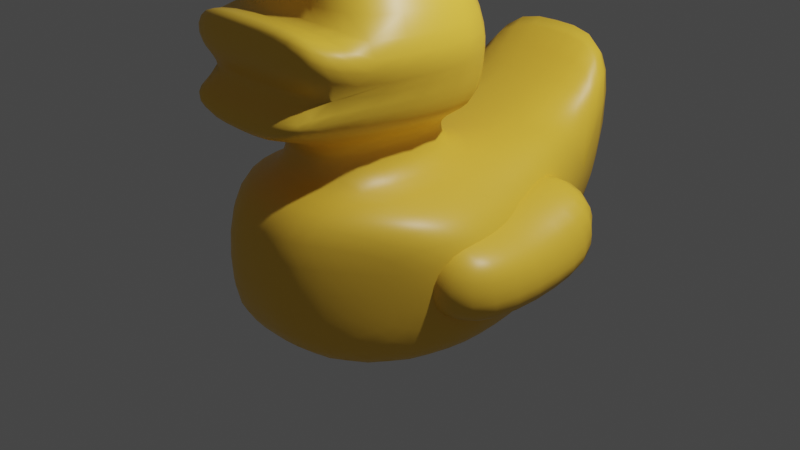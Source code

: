 # Source: rubberduck.blend  (saved by Blender 2.91.10; exported with 4.5.12 LTS)
import bpy
from mathutils import Matrix  # noqa: F401  (used for matrix-valued properties, if any)

bpy.ops.wm.read_factory_settings(use_empty=True)
scene = bpy.context.scene
scene.name = 'Scene'

# ---- collections
col_collection = bpy.data.collections.new('Collection'); scene.collection.children.link(col_collection)

# ---- images (referenced by path relative to the original .blend; pixels are not part of the script)
import os
ASSET_DIR = os.environ.get("B2B_ASSET_DIR", "")  # directory of the original .blend (textures are referenced by path, not embedded)
HERE = os.path.dirname(os.path.abspath(__file__))  # packed textures are extracted next to this script under _unpacked/

def load_image(name, relpath, width, height, colorspace="sRGB"):
    """Load a texture the original file referenced (path relative to the .blend, or extracted next to this script)."""
    p = next((c for c in (os.path.join(HERE, relpath), os.path.join(ASSET_DIR, relpath)) if relpath and os.path.exists(c)), "")
    if p:
        img = bpy.data.images.load(p, check_existing=True)
        img.name = name
    else:  # same state as the original file: an image datablock whose file is absent (Cycles renders it pink)
        img = bpy.data.images.new(name, width, height)
        img.source = "FILE"
        img.filepath = "//" + (relpath or name)
    img.colorspace_settings.name = colorspace
    return img
img_material_base_color = load_image('Material Base Color', '_unpacked/Material_Base_Color.a58f0be3.png', 1024, 1024, 'sRGB')

# ---- materials (node trees are filled in below, after node groups)
mat_material = bpy.data.materials.new('Material')
mat_material.alpha_threshold = 0.0
mat_material.use_transparent_shadow = False
mat_material.line_color = (0.0, 0.0, 0.0, 1.0)

# ---- material node trees
mat_material.use_nodes = True; mat_material.node_tree.nodes.clear()
_N = mat_material.node_tree.nodes; _L = mat_material.node_tree.links
n0 = _N.new('ShaderNodeOutputMaterial'); n0.name = 'Material Output'; n0.location = (300, 300)
n1 = _N.new('ShaderNodeBsdfPrincipled'); n1.name = 'Principled BSDF'; n1.location = (10, 300)
n1.distribution = 'GGX'
n1.subsurface_method = 'BURLEY'
n1.inputs[2].default_value = 0.4
n1.inputs[3].default_value = 1.45
n1.inputs[27].default_value = (0.0, 0.0, 0.0, 1.0)
n1.inputs[28].default_value = 1.0
n2 = _N.new('ShaderNodeTexImage'); n2.name = '이미지 텍스처'; n2.location = (-280, 270)
n2.image = img_material_base_color
_L.new(n1.outputs[0], n0.inputs[0])
_L.new(n2.outputs[0], n1.inputs[0])
n0.is_active_output = True

# ---- world
world_world = bpy.data.worlds.new('World'); scene.world = world_world
world_world.use_nodes = True; world_world.node_tree.nodes.clear()
_N = world_world.node_tree.nodes; _L = world_world.node_tree.links
n0 = _N.new('ShaderNodeOutputWorld'); n0.name = 'World Output'; n0.location = (300, 300)
n1 = _N.new('ShaderNodeBackground'); n1.name = 'Background'; n1.location = (10, 300)
n1.inputs[0].default_value = (0.05088, 0.05088, 0.05088, 1.0)
_L.new(n1.outputs[0], n0.inputs[0])
n0.is_active_output = True
world_world.color = (0.05088, 0.05088, 0.05088)
world_world.use_sun_shadow = False
world_world.sun_shadow_jitter_overblur = 0.0

# ---- cameras
cam_camera = bpy.data.cameras.new('Camera')
cam_camera.clip_end = 100.0
cam_camera.ortho_scale = 7.314

# ---- lights
light_light = bpy.data.lights.new('Light', 'POINT')
light_light.transmission_factor = 0.0
light_light.energy = 1000.0
light_light.shadow_soft_size = 0.1
light_light.shadow_maximum_resolution = 0.006
light_light.use_absolute_resolution = True

# ---- meshes
me_cube = bpy.data.meshes.new('Cube')
me_cube.from_pydata([(0.943, 1.277, 0.6574), (0.943, 1.277, -0.5224), (0.8915, -0.9183, 0.6339), (0.8915, -0.9183, -0.546), (1.246, -0.2265, 0.6574), (1.246, -0.2265, -0.5224), (1.246, 0.4418, -0.5224), (1.126, 0.4166, 0.57), (0.3899, -1.747, -0.6008), (0.7783, 1.6, 1.067), (0.7783, 1.35, -0.9325), (0.3899, -1.747, 0.7814), (0.4646, -1.104, 0.851), (0.7783, -0.9493, -0.9325), (0.7783, 0.02318, -0.9325), (0.4646, 0.3543, 0.851), (0.3916, -1.104, 3.218), (0.3916, 0.3543, 3.218), (0.4147, -0.9451, 1.3), (0.4646, 0.3543, 1.336), (0.5165, -1.857, 1.517), (0.9471, 0.6026, 1.452), (0.9471, -1.184, 2.25), (0.9471, 0.6026, 2.25), (0.7783, 2.593, -0.3518), (0.7783, 2.593, 2.216), (0.7783, 2.162, 1.066), (0.663, -1.5, 1.896), (0.9471, 0.6026, 1.89), (0.6308, -1.72, 2.14), (0.6308, -1.643, 2.611), (0.5547, -1.772, 1.722), (0.6526, -0.6563, -0.3893), (0.5975, -0.5053, 0.6214), (0.6989, 1.05, -0.02562), (0.6818, 1.262, 0.8671), (1.435, -0.6563, -0.3893), (1.395, -0.4329, 0.4066), (1.481, 1.05, -0.02562), (1.462, 1.273, 0.6367), (0.6179, -0.78, 0.1581), (0.6796, 1.256, 0.3521), (1.46, 1.257, 0.2673), (1.408, -0.7485, 0.08123), (0.6526, 0.6449, -0.3893), (0.6257, 0.3671, 0.582), (1.448, 0.6427, -0.3211), (1.201, 0.3843, 0.3501), (1.44, 0.6268, 0.06482), (0.6428, 0.6086, 0.1407), (-0.943, 1.277, 0.6574), (-0.943, 1.277, -0.5224), (-0.8915, -0.9183, 0.6339), (-0.8915, -0.9183, -0.546), (-1.246, -0.2265, 0.6574), (-1.246, -0.2265, -0.5224), (-1.246, 0.4418, -0.5224), (-1.126, 0.4166, 0.57), (-0.3899, -1.747, -0.6008), (-0.7783, 1.6, 1.067), (-0.7783, 1.35, -0.9325), (-0.3899, -1.747, 0.7814), (-0.4646, -1.104, 0.851), (-0.7783, -0.9493, -0.9325), (-0.7783, 0.02318, -0.9325), (-0.4646, 0.3543, 0.851), (-0.3916, -1.104, 3.218), (-0.3916, 0.3543, 3.218), (-0.4147, -0.9451, 1.3), (-0.4646, 0.3543, 1.336), (-0.5165, -1.857, 1.517), (-0.9471, 0.6026, 1.452), (-0.9471, -1.184, 2.25), (-0.9471, 0.6026, 2.25), (-0.7783, 2.593, -0.3518), (-0.7783, 2.593, 2.216), (-0.7783, 2.162, 1.066), (-0.663, -1.5, 1.896), (-0.9471, 0.6026, 1.89), (-0.6308, -1.72, 2.14), (-0.6308, -1.643, 2.611), (-0.5547, -1.772, 1.722), (-0.6526, -0.6563, -0.3893), (-0.5975, -0.5053, 0.6214), (-0.6989, 1.05, -0.02562), (-0.6818, 1.262, 0.8671), (-1.435, -0.6563, -0.3893), (-1.395, -0.4329, 0.4066), (-1.481, 1.05, -0.02562), (-1.462, 1.273, 0.6367), (-0.6179, -0.78, 0.1581), (-0.6796, 1.256, 0.3521), (-1.46, 1.257, 0.2673), (-1.408, -0.7485, 0.08123), (-0.6526, 0.6449, -0.3893), (-0.6257, 0.3671, 0.582), (-1.448, 0.6427, -0.3211), (-1.201, 0.3843, 0.3501), (-1.44, 0.6268, 0.06482), (-0.6428, 0.6086, 0.1407), (0.0, -1.07, 1.328), (0.0, 0.3543, 1.336), (0.0, 0.6026, 1.452), (0.0, -1.857, 1.514), (0.0, 0.6026, 1.89), (0.0, 0.6026, 2.25), (0.0, 2.593, -0.3518), (0.0, 2.593, 2.216), (0.0, 2.162, 1.066), (0.0, 1.35, -0.9325), (0.0, 0.02318, -0.9325), (0.0, 0.3543, 0.851), (0.0, -0.9493, -0.9325), (0.0, -1.719, 2.134), (0.0, -1.642, 2.606), (0.0, -1.184, 2.25), (0.0, -1.499, 1.891), (0.0, -1.772, 1.719), (0.0, -1.747, -0.6008), (0.0, -1.747, 0.7814), (0.0, 0.3543, 3.218), (0.0, -1.104, 0.851), (0.0, -1.104, 3.218)], [], [(13, 5, 3, 8), (5, 4, 2, 3), (6, 7, 4, 5), (14, 6, 5, 13), (10, 1, 6, 14), (1, 0, 7, 6), (10, 24, 25, 26, 9, 0, 1), (0, 9, 15, 7), (7, 15, 12, 4), (4, 12, 11, 2), (3, 2, 11, 8), (22, 23, 17, 16), (12, 15, 19, 18), (18, 19, 21, 20), (27, 28, 23, 22), (27, 22, 30, 29), (20, 21, 28, 27), (49, 45, 35, 41), (41, 35, 39, 42), (48, 47, 37, 43), (43, 37, 33, 40), (44, 46, 36, 32), (47, 45, 33, 37), (36, 43, 40, 32), (46, 48, 43, 36), (34, 41, 42, 38), (44, 49, 41, 34), (32, 40, 49, 44), (38, 42, 48, 46), (39, 35, 45, 47), (34, 38, 46, 44), (42, 39, 47, 48), (40, 33, 45, 49), (8, 11, 119, 118), (119, 11, 12, 121), (22, 16, 122, 115), (10, 14, 110, 109), (110, 14, 13, 112), (111, 15, 9, 26, 108), (13, 8, 118, 112), (122, 16, 17, 120), (120, 17, 23, 105), (19, 15, 111, 101), (12, 18, 100, 121), (102, 21, 19, 101), (18, 20, 103, 100), (105, 23, 28, 104), (25, 24, 106, 107), (108, 26, 25, 107), (106, 24, 10, 109), (104, 28, 21, 102), (113, 29, 30, 114), (114, 30, 22, 115), (27, 29, 113, 116), (117, 31, 27, 116), (20, 27, 31), (103, 20, 31, 117), (63, 58, 53, 55), (55, 53, 52, 54), (56, 55, 54, 57), (64, 63, 55, 56), (60, 64, 56, 51), (51, 56, 57, 50), (60, 51, 50, 59, 76, 75, 74), (50, 57, 65, 59), (57, 54, 62, 65), (54, 52, 61, 62), (53, 58, 61, 52), (72, 66, 67, 73), (62, 68, 69, 65), (68, 70, 71, 69), (77, 72, 73, 78), (77, 79, 80, 72), (70, 77, 78, 71), (99, 91, 85, 95), (91, 92, 89, 85), (98, 93, 87, 97), (93, 90, 83, 87), (94, 82, 86, 96), (97, 87, 83, 95), (86, 82, 90, 93), (96, 86, 93, 98), (84, 88, 92, 91), (94, 84, 91, 99), (82, 94, 99, 90), (88, 96, 98, 92), (89, 97, 95, 85), (84, 94, 96, 88), (92, 98, 97, 89), (90, 99, 95, 83), (58, 118, 119, 61), (119, 121, 62, 61), (72, 115, 122, 66), (60, 109, 110, 64), (110, 112, 63, 64), (111, 108, 76, 59, 65), (63, 112, 118, 58), (122, 120, 67, 66), (120, 105, 73, 67), (69, 101, 111, 65), (62, 121, 100, 68), (102, 101, 69, 71), (68, 100, 103, 70), (105, 104, 78, 73), (75, 107, 106, 74), (108, 107, 75, 76), (106, 109, 60, 74), (104, 102, 71, 78), (113, 114, 80, 79), (114, 115, 72, 80), (77, 116, 113, 79), (117, 116, 77, 81), (70, 81, 77), (103, 117, 81, 70)])
me_cube.polygons.foreach_set('use_smooth', [True] * 114)
_uv = me_cube.uv_layers.new(name='UVMap')
_uv.uv.foreach_set('vector', [0.3334, 0.6904, 0.375, 0.6904, 0.375, 0.75, 0.3334, 0.75, 0.375, 0.6904, 0.625, 0.6904, 0.625, 0.75, 0.375, 0.75, 0.375, 0.6178, 0.625, 0.6178, 0.625, 0.6904, 0.375, 0.6904, 0.3334, 0.6178, 0.375, 0.6178, 0.375, 0.6904, 0.3334, 0.6904, 0.3334, 0.5, 0.375, 0.5, 0.375, 0.6178, 0.3334, 0.6178, 0.375, 0.5, 0.625, 0.5, 0.625, 0.6178, 0.375, 0.6178, 0.375, 0.4584, 0.375, 0.4584, 0.521, 0.4584, 0.625, 0.4584, 0.625, 0.4584, 0.625, 0.5, 0.375, 0.5, 0.625, 0.5, 0.6666, 0.5, 0.6666, 0.6178, 0.625, 0.6178, 0.625, 0.6178, 0.6666, 0.6178, 0.6666, 0.6904, 0.625, 0.6904, 0.625, 0.6904, 0.6666, 0.6904, 0.6666, 0.75, 0.625, 0.75, 0.375, 0.75, 0.625, 0.75, 0.625, 0.7916, 0.375, 0.7916, 0.6666, 0.6904, 0.6666, 0.6178, 0.6666, 0.6178, 0.6666, 0.6904, 0.6666, 0.6904, 0.6666, 0.6178, 0.6666, 0.6178, 0.6666, 0.6904, 0.6666, 0.6904, 0.6666, 0.6178, 0.6666, 0.6178, 0.6666, 0.6904, 0.6666, 0.6904, 0.6666, 0.6178, 0.6666, 0.6178, 0.6666, 0.6904, 0.6666, 0.6904, 0.6666, 0.6904, 0.6666, 0.6904, 0.6666, 0.6904, 0.6666, 0.6904, 0.6666, 0.6178, 0.6666, 0.6178, 0.6666, 0.6904, 0.5008, 0.1682, 0.625, 0.1682, 0.625, 0.25, 0.5008, 0.25, 0.5008, 0.25, 0.625, 0.25, 0.625, 0.5, 0.5008, 0.5, 0.5008, 0.5818, 0.625, 0.5818, 0.625, 0.75, 0.5008, 0.75, 0.5008, 0.75, 0.625, 0.75, 0.625, 1.0, 0.5008, 1.0, 0.125, 0.5818, 0.375, 0.5818, 0.375, 0.75, 0.125, 0.75, 0.625, 0.5818, 0.875, 0.5818, 0.875, 0.75, 0.625, 0.75, 0.375, 0.75, 0.5008, 0.75, 0.5008, 1.0, 0.375, 1.0, 0.375, 0.5818, 0.5008, 0.5818, 0.5008, 0.75, 0.375, 0.75, 0.375, 0.25, 0.5008, 0.25, 0.5008, 0.5, 0.375, 0.5, 0.375, 0.1682, 0.5008, 0.1682, 0.5008, 0.25, 0.375, 0.25, 0.375, 0.0, 0.5008, 0.0, 0.5008, 0.1682, 0.375, 0.1682, 0.375, 0.5, 0.5008, 0.5, 0.5008, 0.5818, 0.375, 0.5818, 0.625, 0.5, 0.875, 0.5, 0.875, 0.5818, 0.625, 0.5818, 0.125, 0.5, 0.375, 0.5, 0.375, 0.5818, 0.125, 0.5818, 0.5008, 0.5, 0.625, 0.5, 0.625, 0.5818, 0.5008, 0.5818, 0.5008, 0.0, 0.625, 0.0, 0.625, 0.1682, 0.5008, 0.1682, 0.375, 0.7916, 0.625, 0.7916, 0.625, 0.8559, 0.375, 0.8559, 0.7309, 0.75, 0.6666, 0.75, 0.6666, 0.6904, 0.7338, 0.6904, 0.6666, 0.6904, 0.6666, 0.6904, 0.7316, 0.6904, 0.7408, 0.6904, 0.3334, 0.5, 0.3334, 0.6178, 0.2609, 0.6178, 0.2608, 0.5, 0.2609, 0.6178, 0.3334, 0.6178, 0.3334, 0.6904, 0.2608, 0.6904, 0.7337, 0.6178, 0.6666, 0.6178, 0.6666, 0.5, 0.6666, 0.5, 0.7392, 0.5, 0.3334, 0.6904, 0.3334, 0.75, 0.2691, 0.75, 0.2608, 0.6904, 0.7316, 0.6904, 0.6666, 0.6904, 0.6666, 0.6178, 0.7316, 0.6178, 0.7316, 0.6178, 0.6666, 0.6178, 0.6666, 0.6178, 0.7408, 0.6178, 0.6666, 0.6178, 0.6666, 0.6178, 0.7337, 0.6178, 0.7337, 0.6178, 0.6666, 0.6904, 0.6666, 0.6904, 0.7323, 0.6904, 0.7338, 0.6904, 0.7408, 0.6178, 0.6666, 0.6178, 0.6666, 0.6178, 0.7337, 0.6178, 0.6666, 0.6904, 0.6666, 0.6904, 0.735, 0.6904, 0.7323, 0.6904, 0.7408, 0.6178, 0.6666, 0.6178, 0.6666, 0.6178, 0.7408, 0.6178, 0.521, 0.4584, 0.375, 0.4584, 0.375, 0.3858, 0.521, 0.3858, 0.625, 0.3858, 0.625, 0.4584, 0.521, 0.4584, 0.521, 0.3858, 0.2608, 0.5, 0.3334, 0.5, 0.3334, 0.5, 0.2608, 0.5, 0.7408, 0.6178, 0.6666, 0.6178, 0.6666, 0.6178, 0.7408, 0.6178, 0.3892, 0.3701, 0.6666, 0.6904, 0.6666, 0.6904, 0.1028, 0.1064, 0.7371, 0.6904, 0.6666, 0.6904, 0.6666, 0.6904, 0.7408, 0.6904, 0.6666, 0.6904, 0.6666, 0.6904, 0.3892, 0.3701, 0.3872, 0.3679, 0.7358, 0.6904, 0.6666, 0.6904, 0.6666, 0.6904, 0.3872, 0.3679, 0.6666, 0.6904, 0.6666, 0.6904, 0.6666, 0.6904, 0.735, 0.6904, 0.6666, 0.6904, 0.6666, 0.6904, 0.7358, 0.6904, 0.3334, 0.6904, 0.3334, 0.75, 0.375, 0.75, 0.375, 0.6904, 0.375, 0.6904, 0.375, 0.75, 0.625, 0.75, 0.625, 0.6904, 0.375, 0.6178, 0.375, 0.6904, 0.625, 0.6904, 0.625, 0.6178, 0.3334, 0.6178, 0.3334, 0.6904, 0.375, 0.6904, 0.375, 0.6178, 0.3334, 0.5, 0.3334, 0.6178, 0.375, 0.6178, 0.375, 0.5, 0.375, 0.5, 0.375, 0.6178, 0.625, 0.6178, 0.625, 0.5, 0.375, 0.4584, 0.375, 0.5, 0.625, 0.5, 0.625, 0.4584, 0.625, 0.4584, 0.521, 0.4584, 0.375, 0.4584, 0.625, 0.5, 0.625, 0.6178, 0.6666, 0.6178, 0.6666, 0.5, 0.625, 0.6178, 0.625, 0.6904, 0.6666, 0.6904, 0.6666, 0.6178, 0.625, 0.6904, 0.625, 0.75, 0.6666, 0.75, 0.6666, 0.6904, 0.375, 0.75, 0.375, 0.7916, 0.625, 0.7916, 0.625, 0.75, 0.6666, 0.6904, 0.6666, 0.6904, 0.6666, 0.6178, 0.6666, 0.6178, 0.6666, 0.6904, 0.6666, 0.6904, 0.6666, 0.6178, 0.6666, 0.6178, 0.6666, 0.6904, 0.6666, 0.6904, 0.6666, 0.6178, 0.6666, 0.6178, 0.6666, 0.6904, 0.6666, 0.6904, 0.6666, 0.6178, 0.6666, 0.6178, 0.6666, 0.6904, 0.6666, 0.6904, 0.6666, 0.6904, 0.6666, 0.6904, 0.6666, 0.6904, 0.6666, 0.6904, 0.6666, 0.6178, 0.6666, 0.6178, 0.5008, 0.1682, 0.5008, 0.25, 0.625, 0.25, 0.625, 0.1682, 0.5008, 0.25, 0.5008, 0.5, 0.625, 0.5, 0.625, 0.25, 0.5008, 0.5818, 0.5008, 0.75, 0.625, 0.75, 0.625, 0.5818, 0.5008, 0.75, 0.5008, 1.0, 0.625, 1.0, 0.625, 0.75, 0.125, 0.5818, 0.125, 0.75, 0.375, 0.75, 0.375, 0.5818, 0.625, 0.5818, 0.625, 0.75, 0.875, 0.75, 0.875, 0.5818, 0.375, 0.75, 0.375, 1.0, 0.5008, 1.0, 0.5008, 0.75, 0.375, 0.5818, 0.375, 0.75, 0.5008, 0.75, 0.5008, 0.5818, 0.375, 0.25, 0.375, 0.5, 0.5008, 0.5, 0.5008, 0.25, 0.375, 0.1682, 0.375, 0.25, 0.5008, 0.25, 0.5008, 0.1682, 0.375, 0.0, 0.375, 0.1682, 0.5008, 0.1682, 0.5008, 0.0, 0.375, 0.5, 0.375, 0.5818, 0.5008, 0.5818, 0.5008, 0.5, 0.625, 0.5, 0.625, 0.5818, 0.875, 0.5818, 0.875, 0.5, 0.125, 0.5, 0.125, 0.5818, 0.375, 0.5818, 0.375, 0.5, 0.5008, 0.5, 0.5008, 0.5818, 0.625, 0.5818, 0.625, 0.5, 0.5008, 0.0, 0.5008, 0.1682, 0.625, 0.1682, 0.625, 0.0, 0.375, 0.7916, 0.375, 0.8559, 0.625, 0.8559, 0.625, 0.7916, 0.7309, 0.75, 0.7338, 0.6904, 0.6666, 0.6904, 0.6666, 0.75, 0.6666, 0.6904, 0.7408, 0.6904, 0.7316, 0.6904, 0.6666, 0.6904, 0.3334, 0.5, 0.2608, 0.5, 0.2609, 0.6178, 0.3334, 0.6178, 0.2609, 0.6178, 0.2608, 0.6904, 0.3334, 0.6904, 0.3334, 0.6178, 0.7337, 0.6178, 0.7392, 0.5, 0.6666, 0.5, 0.6666, 0.5, 0.6666, 0.6178, 0.3334, 0.6904, 0.2608, 0.6904, 0.2691, 0.75, 0.3334, 0.75, 0.7316, 0.6904, 0.7316, 0.6178, 0.6666, 0.6178, 0.6666, 0.6904, 0.7316, 0.6178, 0.7408, 0.6178, 0.6666, 0.6178, 0.6666, 0.6178, 0.6666, 0.6178, 0.7337, 0.6178, 0.7337, 0.6178, 0.6666, 0.6178, 0.6666, 0.6904, 0.7338, 0.6904, 0.7323, 0.6904, 0.6666, 0.6904, 0.7408, 0.6178, 0.7337, 0.6178, 0.6666, 0.6178, 0.6666, 0.6178, 0.6666, 0.6904, 0.7323, 0.6904, 0.735, 0.6904, 0.6666, 0.6904, 0.7408, 0.6178, 0.7408, 0.6178, 0.6666, 0.6178, 0.6666, 0.6178, 0.521, 0.4584, 0.521, 0.3858, 0.375, 0.3858, 0.375, 0.4584, 0.625, 0.3858, 0.521, 0.3858, 0.521, 0.4584, 0.625, 0.4584, 0.2608, 0.5, 0.2608, 0.5, 0.3334, 0.5, 0.3334, 0.5, 0.7408, 0.6178, 0.7408, 0.6178, 0.6666, 0.6178, 0.6666, 0.6178, 0.3892, 0.3701, 0.1028, 0.1064, 0.6666, 0.6904, 0.6666, 0.6904, 0.7371, 0.6904, 0.7408, 0.6904, 0.6666, 0.6904, 0.6666, 0.6904, 0.6666, 0.6904, 0.3872, 0.3679, 0.3892, 0.3701, 0.6666, 0.6904, 0.7358, 0.6904, 0.3872, 0.3679, 0.6666, 0.6904, 0.6666, 0.6904, 0.6666, 0.6904, 0.6666, 0.6904, 0.6666, 0.6904, 0.735, 0.6904, 0.7358, 0.6904, 0.6666, 0.6904, 0.6666, 0.6904])
me_cube.materials.append(mat_material)
me_cube.use_remesh_preserve_volume = False
me_cube.use_remesh_preserve_attributes = False
me_cube.use_mirror_z = True
me_cube.use_mirror_vertex_groups = False
me_cube.update()

# ---- objects
ob_cube = bpy.data.objects.new('Cube', me_cube)
ob_light = bpy.data.objects.new('Light', light_light)
ob_camera = bpy.data.objects.new('Camera', cam_camera)

# ---- transforms, parenting, visibility, modifiers, constraints
ob_cube.location = (0.003365, -0.1262, -0.06748)
ob_cube.scale = (1.246, 1.0, 1.0)
ob_cube.lock_rotations_4d = False
ob_cube.empty_display_type = 'ARROWS'
ob_cube.lineart.crease_threshold = 0.0
ob_cube.use_mesh_mirror_z = True
_m = ob_cube.modifiers.new('Subdivision', 'SUBSURF')
_m.uv_smooth = 'PRESERVE_CORNERS'
ob_light.location = (4.076, 1.005, 5.904)
ob_light.rotation_euler = (0.6503, 0.05522, 1.866)
ob_light.lock_rotations_4d = False
ob_light.empty_display_type = 'ARROWS'
ob_light.color = (0.0, 0.0, 0.0, 0.0)
ob_light.lineart.crease_threshold = 0.0
ob_camera.location = (7.359, -6.926, 4.958)
ob_camera.rotation_euler = (1.109, 0.0, 0.8149)
ob_camera.lock_rotations_4d = False
ob_camera.empty_display_type = 'ARROWS'
ob_camera.color = (0.0, 0.0, 0.0, 0.0)
ob_camera.display_type = 'WIRE'
ob_camera.lineart.crease_threshold = 0.0

# ---- collection membership
col_collection.objects.link(ob_cube)
col_collection.objects.link(ob_light)
col_collection.objects.link(ob_camera)

# ---- scene / render settings (as saved in the file)
scene.camera = ob_camera
scene.frame_start = 1; scene.frame_end = 250; scene.frame_set(1)
scene.render.engine = 'BLENDER_EEVEE_NEXT'
scene.cycles.use_denoising = False
scene.cycles.samples = 128
scene.cycles.sampling_pattern = 'TABULATED_SOBOL'
scene.cycles.use_adaptive_sampling = False
scene.cycles.use_light_tree = False
scene.view_settings.view_transform = 'Filmic'
bpy.context.view_layer.update()
